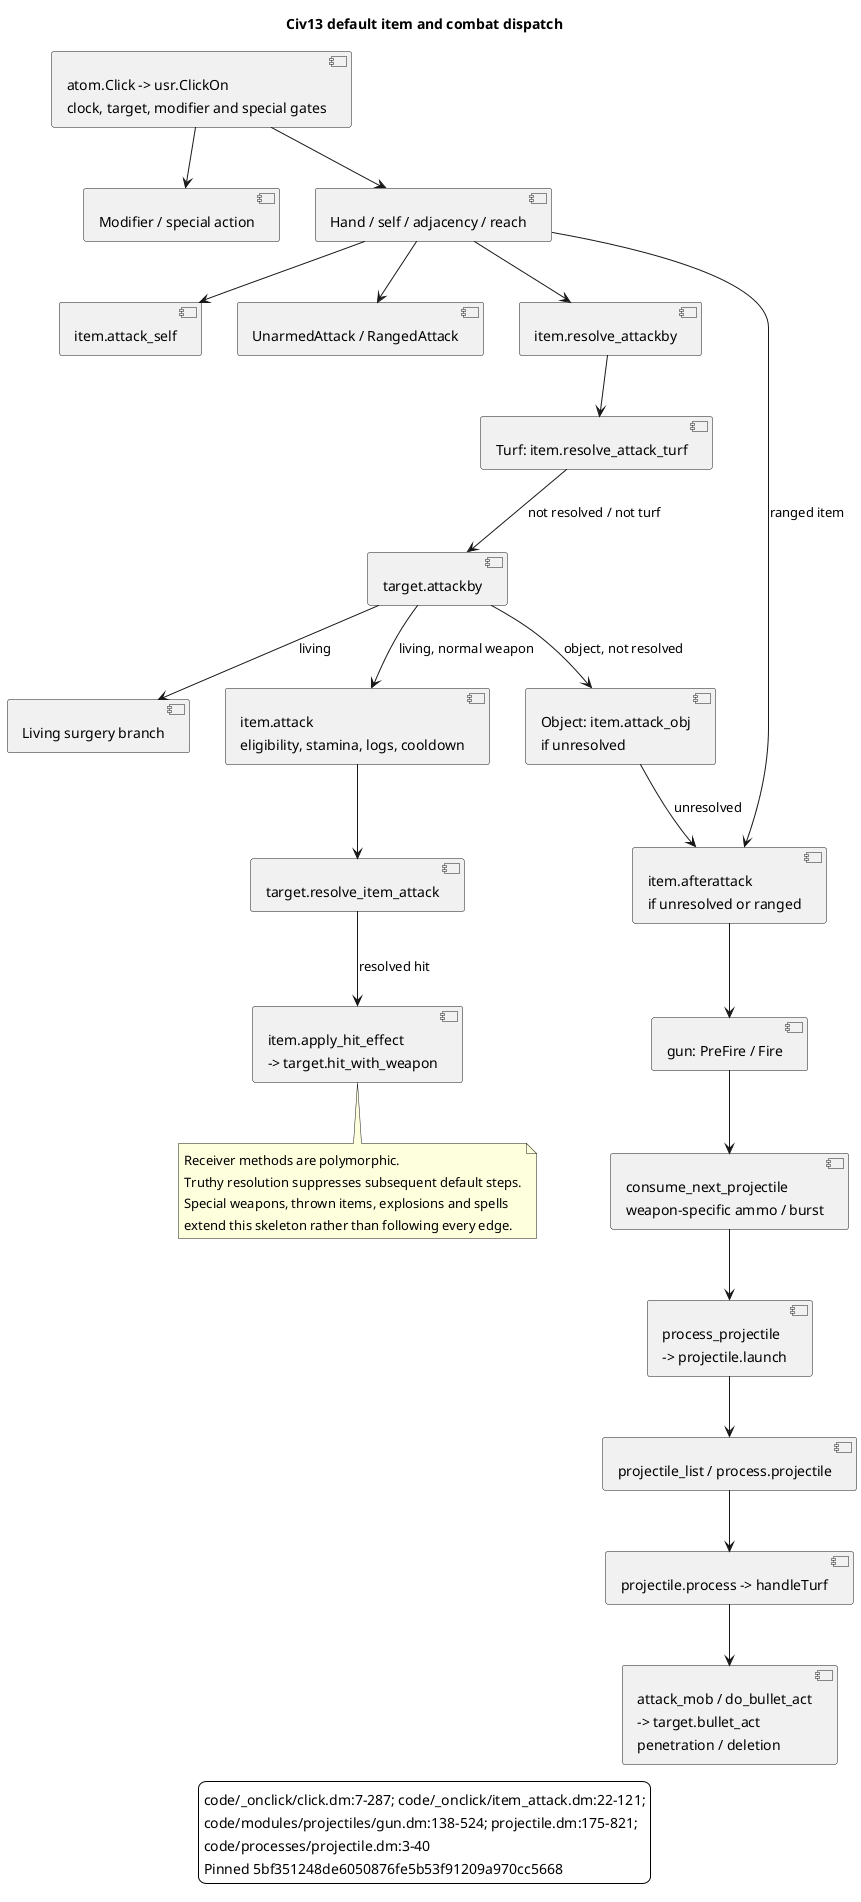

The diagram above was rendered by PlantUML. Its source (embedded in the PNG):
@startuml
skinparam backgroundColor #FFFFFF
skinparam shadowing false
title Civ13 default item and combat dispatch
component "atom.Click -> usr.ClickOn\nclock, target, modifier and special gates" as Click
component "Modifier / special action" as Mod
component "Hand / self / adjacency / reach" as Context
component "item.attack_self" as Self
component "UnarmedAttack / RangedAttack" as Unarmed
component "item.resolve_attackby" as Resolve
component "Turf: item.resolve_attack_turf" as Turf
component "target.attackby" as AB
component "Object: item.attack_obj\nif unresolved" as AO
component "Living surgery branch" as Surgery
component "item.attack\neligibility, stamina, logs, cooldown" as Attack
component "target.resolve_item_attack" as Hit
component "item.apply_hit_effect\n-> target.hit_with_weapon" as Effect
component "item.afterattack\nif unresolved or ranged" as After
component "gun: PreFire / Fire" as Gun
component "consume_next_projectile\nweapon-specific ammo / burst" as Ammo
component "process_projectile\n-> projectile.launch" as Launch
component "projectile_list / process.projectile" as Queue
component "projectile.process -> handleTurf" as Travel
component "attack_mob / do_bullet_act\n-> target.bullet_act\npenetration / deletion" as Impact
Click --> Mod
Click --> Context
Context --> Self
Context --> Unarmed
Context --> Resolve
Resolve --> Turf
Turf --> AB : not resolved / not turf
AB --> AO : object, not resolved
AB --> Surgery : living
AB --> Attack : living, normal weapon
Attack --> Hit
Hit --> Effect : resolved hit
AO --> After : unresolved
Context --> After : ranged item
After --> Gun
Gun --> Ammo
Ammo --> Launch
Launch --> Queue
Queue --> Travel
Travel --> Impact
note bottom of Effect
Receiver methods are polymorphic.
Truthy resolution suppresses subsequent default steps.
Special weapons, thrown items, explosions and spells
extend this skeleton rather than following every edge.
end note
legend bottom
code/_onclick/click.dm:7-287; code/_onclick/item_attack.dm:22-121;
code/modules/projectiles/gun.dm:138-524; projectile.dm:175-821;
code/processes/projectile.dm:3-40
Pinned 5bf351248de6050876fe5b53f91209a970cc5668
endlegend
@enduml